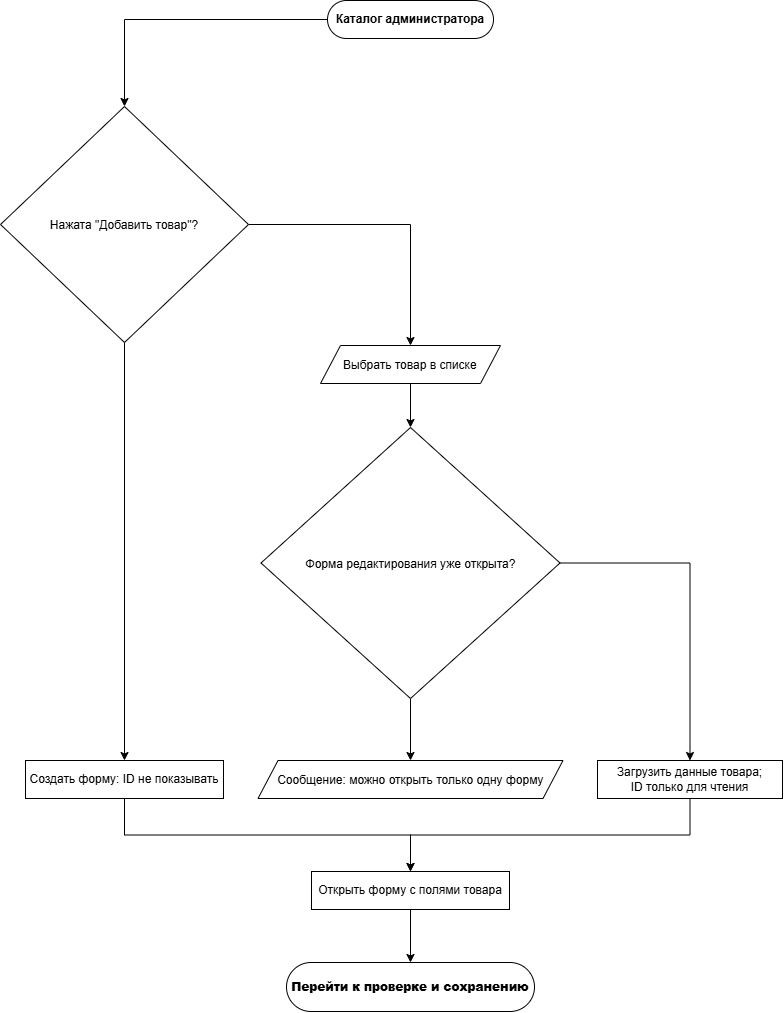

The diagram above was exported from draw.io. Its source (the exported page's mxGraphModel, read from the mxfile embedded in the PNG):
<mxGraphModel dx="1414" dy="849" grid="0" gridSize="10" guides="1" tooltips="1" connect="1" arrows="1" fold="1" page="1" pageScale="1" pageWidth="827" pageHeight="1169" math="0" shadow="0">
  <root>
    <mxCell id="0" />
    <mxCell id="1" parent="0" />
    <mxCell id="rTVJN-9ZOfkMwjgRC1YC-109" edge="1" parent="1" source="rTVJN-9ZOfkMwjgRC1YC-103" style="edgeStyle=orthogonalEdgeStyle;orthogonalLoop=1;jettySize=auto;html=1;exitX=0;exitY=0.5;exitDx=0;exitDy=0;entryX=0.5;entryY=0;entryDx=0;entryDy=0;rounded=0;" target="rTVJN-9ZOfkMwjgRC1YC-104">
      <mxGeometry relative="1" as="geometry" />
    </mxCell>
    <mxCell id="rTVJN-9ZOfkMwjgRC1YC-103" parent="1" style="rounded=1;whiteSpace=wrap;html=1;glass=0;fontStyle=1;arcSize=50;roundedPerimeter=1;" value="Каталог администратора" vertex="1">
      <mxGeometry height="38" width="166" x="331" as="geometry" />
    </mxCell>
    <mxCell id="rTVJN-9ZOfkMwjgRC1YC-110" edge="1" parent="1" source="rTVJN-9ZOfkMwjgRC1YC-104" style="edgeStyle=orthogonalEdgeStyle;orthogonalLoop=1;jettySize=auto;html=1;exitX=1;exitY=0.5;exitDx=0;exitDy=0;entryX=0.5;entryY=0;entryDx=0;entryDy=0;rounded=0;" target="rTVJN-9ZOfkMwjgRC1YC-106">
      <mxGeometry relative="1" as="geometry" />
    </mxCell>
    <mxCell id="rTVJN-9ZOfkMwjgRC1YC-111" edge="1" parent="1" source="rTVJN-9ZOfkMwjgRC1YC-104" style="edgeStyle=orthogonalEdgeStyle;orthogonalLoop=1;jettySize=auto;html=1;exitX=0.5;exitY=1;exitDx=0;exitDy=0;rounded=0;" target="rTVJN-9ZOfkMwjgRC1YC-107">
      <mxGeometry relative="1" as="geometry" />
    </mxCell>
    <mxCell id="rTVJN-9ZOfkMwjgRC1YC-104" parent="1" style="rhombus;whiteSpace=wrap;html=1;shapeInside=1;rounded=0;" value="Нажата &quot;Добавить товар&quot;?" vertex="1">
      <mxGeometry height="236" width="248" x="4" y="106" as="geometry" />
    </mxCell>
    <mxCell id="rTVJN-9ZOfkMwjgRC1YC-113" edge="1" parent="1" source="rTVJN-9ZOfkMwjgRC1YC-105" style="edgeStyle=orthogonalEdgeStyle;orthogonalLoop=1;jettySize=auto;html=1;exitX=0.5;exitY=1;exitDx=0;exitDy=0;entryX=0.5;entryY=0;entryDx=0;entryDy=0;rounded=0;" target="rTVJN-9ZOfkMwjgRC1YC-108">
      <mxGeometry relative="1" as="geometry" />
    </mxCell>
    <mxCell id="rTVJN-9ZOfkMwjgRC1YC-117" edge="1" parent="1" source="rTVJN-9ZOfkMwjgRC1YC-105" style="edgeStyle=orthogonalEdgeStyle;orthogonalLoop=1;jettySize=auto;html=1;exitX=1;exitY=0.5;exitDx=0;exitDy=0;entryX=0.5;entryY=0;entryDx=0;entryDy=0;rounded=0;" target="rTVJN-9ZOfkMwjgRC1YC-114">
      <mxGeometry relative="1" as="geometry" />
    </mxCell>
    <mxCell id="rTVJN-9ZOfkMwjgRC1YC-105" parent="1" style="rhombus;whiteSpace=wrap;html=1;shapeInside=1;rounded=0;" value="Форма редактирования уже открыта?" vertex="1">
      <mxGeometry height="271" width="299" x="264.5" y="427" as="geometry" />
    </mxCell>
    <mxCell id="rTVJN-9ZOfkMwjgRC1YC-112" edge="1" parent="1" source="rTVJN-9ZOfkMwjgRC1YC-106" style="edgeStyle=orthogonalEdgeStyle;orthogonalLoop=1;jettySize=auto;html=1;exitX=0.5;exitY=1;exitDx=0;exitDy=0;rounded=0;" target="rTVJN-9ZOfkMwjgRC1YC-105">
      <mxGeometry relative="1" as="geometry" />
    </mxCell>
    <mxCell id="rTVJN-9ZOfkMwjgRC1YC-106" parent="1" style="shape=parallelogram;perimeter=parallelogramPerimeter;whiteSpace=wrap;html=1;shapeInside=1;fixedSize=1;rounded=0;" value="Выбрать товар в списке" vertex="1">
      <mxGeometry height="38" width="180" x="324" y="345" as="geometry" />
    </mxCell>
    <mxCell id="rTVJN-9ZOfkMwjgRC1YC-120" edge="1" parent="1" source="rTVJN-9ZOfkMwjgRC1YC-107" style="edgeStyle=orthogonalEdgeStyle;orthogonalLoop=1;jettySize=auto;html=1;exitX=0.5;exitY=1;exitDx=0;exitDy=0;rounded=0;entryX=0.5;entryY=0;entryDx=0;entryDy=0;" target="rTVJN-9ZOfkMwjgRC1YC-115">
      <mxGeometry relative="1" x="0.0028" as="geometry">
        <mxPoint x="414" y="869" as="targetPoint" />
      </mxGeometry>
    </mxCell>
    <mxCell id="rTVJN-9ZOfkMwjgRC1YC-107" parent="1" style="rounded=0;whiteSpace=wrap;html=1;" value="Создать форму: ID не показывать" vertex="1">
      <mxGeometry height="38" width="198" x="29" y="760" as="geometry" />
    </mxCell>
    <mxCell id="rTVJN-9ZOfkMwjgRC1YC-108" parent="1" style="shape=parallelogram;perimeter=parallelogramPerimeter;whiteSpace=wrap;html=1;shapeInside=1;fixedSize=1;rounded=0;" value="Сообщение: можно открыть только одну форму" vertex="1">
      <mxGeometry height="38" width="305" x="261.5" y="760" as="geometry" />
    </mxCell>
    <mxCell id="rTVJN-9ZOfkMwjgRC1YC-119" edge="1" parent="1" source="rTVJN-9ZOfkMwjgRC1YC-114" style="edgeStyle=orthogonalEdgeStyle;orthogonalLoop=1;jettySize=auto;html=1;exitX=0.5;exitY=1;exitDx=0;exitDy=0;entryX=0.5;entryY=0;entryDx=0;entryDy=0;rounded=0;" target="rTVJN-9ZOfkMwjgRC1YC-115">
      <mxGeometry relative="1" x="-0.0014" as="geometry" />
    </mxCell>
    <mxCell id="rTVJN-9ZOfkMwjgRC1YC-114" parent="1" style="rounded=0;whiteSpace=wrap;html=1;" value="Загрузить данные товара;&lt;div&gt;ID только для чтения&lt;/div&gt;" vertex="1">
      <mxGeometry height="38" width="185" x="601" y="760" as="geometry" />
    </mxCell>
    <mxCell id="rTVJN-9ZOfkMwjgRC1YC-118" edge="1" parent="1" source="rTVJN-9ZOfkMwjgRC1YC-115" style="edgeStyle=orthogonalEdgeStyle;orthogonalLoop=1;jettySize=auto;html=1;exitX=0.5;exitY=1;exitDx=0;exitDy=0;entryX=0.5;entryY=0;entryDx=0;entryDy=0;rounded=0;" target="rTVJN-9ZOfkMwjgRC1YC-116">
      <mxGeometry relative="1" as="geometry" />
    </mxCell>
    <mxCell id="rTVJN-9ZOfkMwjgRC1YC-115" parent="1" style="rounded=0;whiteSpace=wrap;html=1;" value="Открыть форму с полями товара" vertex="1">
      <mxGeometry height="38" width="198" x="315" y="871" as="geometry" />
    </mxCell>
    <mxCell id="rTVJN-9ZOfkMwjgRC1YC-116" parent="1" style="rounded=1;whiteSpace=wrap;html=1;glass=0;fontStyle=1;arcSize=50;roundedPerimeter=1;" value="&lt;b&gt;Перейти к проверке и сохранению&lt;/b&gt;" vertex="1">
      <mxGeometry height="49" width="248" x="290" y="962" as="geometry" />
    </mxCell>
  </root>
</mxGraphModel>